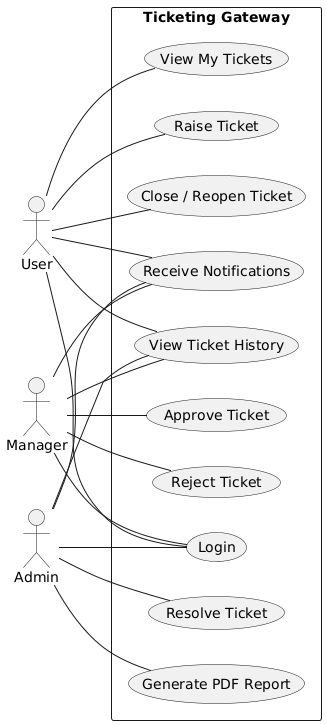

The diagram above was rendered by PlantUML. Its source (embedded in the PNG):
@startuml
left to right direction
actor User
actor Manager
actor Admin

rectangle "Ticketing Gateway" {
  (Login) 
  (Raise Ticket)
  (View My Tickets)
  (Close / Reopen Ticket)
  (Approve Ticket)
  (Reject Ticket)
  (Resolve Ticket)
  (View Ticket History)
  (Generate PDF Report)
  (Receive Notifications)
}

User       -- (Login)
User       -- (Raise Ticket)
User       -- (View My Tickets)
User       -- (Close / Reopen Ticket)
User       -- (View Ticket History)
User       -- (Receive Notifications)

Manager    -- (Login)
Manager    -- (Approve Ticket)
Manager    -- (Reject Ticket)
Manager    -- (View Ticket History)
Manager    -- (Receive Notifications)

Admin      -- (Login)
Admin      -- (Resolve Ticket)
Admin      -- (Generate PDF Report)
Admin      -- (View Ticket History)
Admin      -- (Receive Notifications)
@enduml